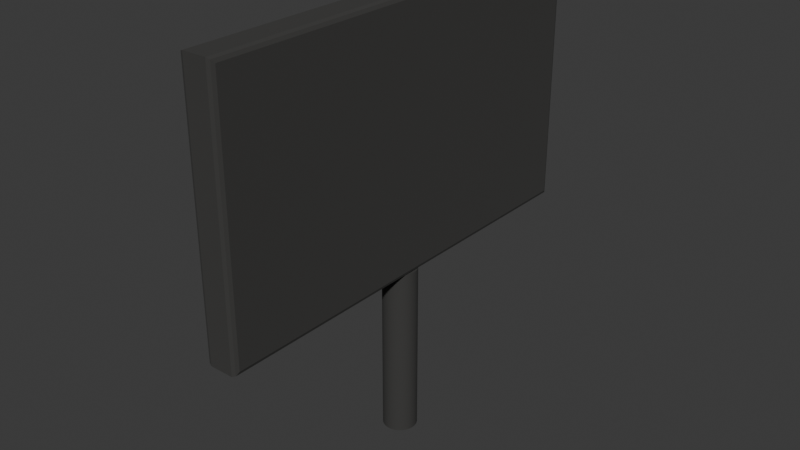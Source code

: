 # Source: Screen.blend  (saved by Blender 5.0.119; exported with 4.5.12 LTS)
import bpy
from mathutils import Matrix  # noqa: F401  (used for matrix-valued properties, if any)

bpy.ops.wm.read_factory_settings(use_empty=True)
scene = bpy.context.scene
scene.name = 'Scene'

# ---- collections
col_collection = bpy.data.collections.new('Collection'); scene.collection.children.link(col_collection)

# ---- materials (node trees are filled in below, after node groups)
mat_material_001 = bpy.data.materials.new('Material.001')
mat_material_002 = bpy.data.materials.new('Material.002')

# ---- node groups
ng_smooth_by_angle = bpy.data.node_groups.new('Smooth by Angle', 'GeometryNodeTree')
_s = ng_smooth_by_angle.interface.new_socket(name='Mesh', in_out='OUTPUT', socket_type='NodeSocketGeometry')
_s = ng_smooth_by_angle.interface.new_socket(name='Mesh', in_out='INPUT', socket_type='NodeSocketGeometry')
_s = ng_smooth_by_angle.interface.new_socket(name='Angle', in_out='INPUT', socket_type='NodeSocketFloat')
_s.subtype = 'ANGLE'
_s.default_value = 0.5236
_s.min_value = 0.0
_s.max_value = 3.142
_s.description = 'Maximum face angle for smooth edges'
_s = ng_smooth_by_angle.interface.new_socket(name='Ignore Sharpness', in_out='INPUT', socket_type='NodeSocketBool')
_s.force_non_field = True
ng_smooth_by_angle.is_modifier = True
_N = ng_smooth_by_angle.nodes; _L = ng_smooth_by_angle.links
n0 = _N.new('GeometryNodeSetShadeSmooth'); n0.name = 'Set Shade Smooth'; n0.location = (120, -80)
n0.domain = 'EDGE'
n1 = _N.new('GeometryNodeSetShadeSmooth'); n1.name = 'Set Shade Smooth.001'; n1.location = (300, -80)
n2 = _N.new('NodeGroupOutput'); n2.name = 'Group Output'; n2.location = (480, -80)
n3 = _N.new('GeometryNodeInputMeshEdgeAngle'); n3.name = 'Edge Angle'; n3.location = (-440, -240)
n4 = _N.new('NodeGroupInput'); n4.name = 'Group Input'; n4.location = (-80, -80)
n5 = _N.new('GeometryNodeInputEdgeSmooth'); n5.name = 'Is Edge Smooth'; n5.location = (-260, -120)
n6 = _N.new('GeometryNodeInputShadeSmooth'); n6.name = 'Is Shade Smooth'; n6.location = (-440, -397)
n7 = _N.new('FunctionNodeCompare'); n7.name = 'Compare'; n7.location = (-260, -260)
n7.operation = 'LESS_EQUAL'
n7.inputs[6].default_value = (0.0, 0.0, 0.0, 0.0)
n7.inputs[7].default_value = (0.0, 0.0, 0.0, 0.0)
n8 = _N.new('FunctionNodeBooleanMath'); n8.name = 'Boolean Math.001'; n8.location = (-80, -260)
n9 = _N.new('NodeGroupInput'); n9.name = 'Group Input.001'; n9.location = (-440, -329)
n10 = _N.new('NodeGroupInput'); n10.name = 'Group Input.002'; n10.location = (-259, -189)
n11 = _N.new('FunctionNodeBooleanMath'); n11.name = 'Boolean Math'; n11.location = (-80, -149)
n11.operation = 'OR'
n12 = _N.new('FunctionNodeBooleanMath'); n12.name = 'Boolean Math.002'; n12.location = (-260, -380)
n12.operation = 'OR'
n13 = _N.new('NodeGroupInput'); n13.name = 'Group Input.003'; n13.location = (-440, -460)
_L.new(n3.outputs[0], n7.inputs[0])
_L.new(n1.outputs[0], n2.inputs[0])
_L.new(n9.outputs[1], n7.inputs[1])
_L.new(n7.outputs[0], n8.inputs[0])
_L.new(n4.outputs[0], n0.inputs[0])
_L.new(n0.outputs[0], n1.inputs[0])
_L.new(n8.outputs[0], n0.inputs[2])
_L.new(n10.outputs[2], n11.inputs[1])
_L.new(n5.outputs[0], n11.inputs[0])
_L.new(n11.outputs[0], n0.inputs[1])
_L.new(n13.outputs[2], n12.inputs[1])
_L.new(n6.outputs[0], n12.inputs[0])
_L.new(n12.outputs[0], n8.inputs[1])
n2.is_active_output = True

# ---- material node trees
mat_material_001.use_nodes = True; mat_material_001.node_tree.nodes.clear()
_N = mat_material_001.node_tree.nodes; _L = mat_material_001.node_tree.links
n0 = _N.new('ShaderNodeBsdfPrincipled'); n0.name = 'Principled BSDF'; n0.location = (-200, 100)
n0.inputs[0].default_value = (0.04293, 0.0422, 0.04005, 1.0)
n0.inputs[2].default_value = 1.0
n1 = _N.new('ShaderNodeOutputMaterial'); n1.name = 'Material Output'; n1.location = (200, 100)
_L.new(n0.outputs[0], n1.inputs[0])
n1.is_active_output = True
mat_material_002.use_nodes = True; mat_material_002.node_tree.nodes.clear()
_N = mat_material_002.node_tree.nodes; _L = mat_material_002.node_tree.links
n0 = _N.new('ShaderNodeBsdfPrincipled'); n0.name = 'Principled BSDF'; n0.location = (-200, 100)
n0.inputs[0].default_value = (0.0, 0.0, 0.0, 1.0)
n0.inputs[1].default_value = 0.2284
n0.inputs[2].default_value = 0.358
n1 = _N.new('ShaderNodeOutputMaterial'); n1.name = 'Material Output'; n1.location = (200, 100)
_L.new(n0.outputs[0], n1.inputs[0])
n1.is_active_output = True

# ---- world
world_world = bpy.data.worlds.new('World'); scene.world = world_world
world_world.use_nodes = True; world_world.node_tree.nodes.clear()
_N = world_world.node_tree.nodes; _L = world_world.node_tree.links
n0 = _N.new('ShaderNodeOutputWorld'); n0.name = 'World Output'; n0.location = (200, 100)
n1 = _N.new('ShaderNodeBackground'); n1.name = 'Background'; n1.location = (-200, 100)
n1.inputs[0].default_value = (0.05088, 0.05088, 0.05088, 1.0)
_L.new(n1.outputs[0], n0.inputs[0])
n0.is_active_output = True
world_world.color = (0.05088, 0.05088, 0.05088)
world_world.sun_shadow_jitter_overblur = 0.0

# ---- meshes
me_cylinder = bpy.data.meshes.new('Cylinder')
me_cylinder.from_pydata([(0.0, 1.0, -1.0), (0.0, 1.0, 2.984), (0.1951, 0.9808, -1.0), (0.1951, 0.9808, 2.984), (0.3827, 0.9239, -1.0), (0.3827, 0.9239, 2.984), (0.5556, 0.8315, -1.0), (0.5556, 0.8315, 2.984), (0.7071, 0.7071, -1.0), (0.7071, 0.7071, 2.984), (0.8315, 0.5556, -1.0), (0.8315, 0.5556, 2.984), (0.9239, 0.3827, -1.0), (0.9239, 0.3827, 2.984), (0.9808, 0.1951, -1.0), (0.9808, 0.1951, 2.984), (1.0, 0.0, -1.0), (1.0, 0.0, 2.984), (0.9808, -0.1951, -1.0), (0.9808, -0.1951, 2.984), (0.9239, -0.3827, -1.0), (0.9239, -0.3827, 2.984), (0.8315, -0.5556, -1.0), (0.8315, -0.5556, 2.984), (0.7071, -0.7071, -1.0), (0.7071, -0.7071, 2.984), (0.5556, -0.8315, -1.0), (0.5556, -0.8315, 2.984), (0.3827, -0.9239, -1.0), (0.3827, -0.9239, 2.984), (0.1951, -0.9808, -1.0), (0.1951, -0.9808, 2.984), (0.0, -1.0, -1.0), (0.0, -1.0, 2.984), (-0.1951, -0.9808, -1.0), (-0.1951, -0.9808, 2.984), (-0.3827, -0.9239, -1.0), (-0.3827, -0.9239, 2.984), (-0.5556, -0.8315, -1.0), (-0.5556, -0.8315, 2.984), (-0.7071, -0.7071, -1.0), (-0.7071, -0.7071, 2.984), (-0.8315, -0.5556, -1.0), (-0.8315, -0.5556, 2.984), (-0.9239, -0.3827, -1.0), (-0.9239, -0.3827, 2.984), (-0.9808, -0.1951, -1.0), (-0.9808, -0.1951, 2.984), (-1.0, 0.0, -1.0), (-1.0, 0.0, 2.984), (-0.9808, 0.1951, -1.0), (-0.9808, 0.1951, 2.984), (-0.9239, 0.3827, -1.0), (-0.9239, 0.3827, 2.984), (-0.8315, 0.5556, -1.0), (-0.8315, 0.5556, 2.984), (-0.7071, 0.7071, -1.0), (-0.7071, 0.7071, 2.984), (-0.5556, 0.8315, -1.0), (-0.5556, 0.8315, 2.984), (-0.3827, 0.9239, -1.0), (-0.3827, 0.9239, 2.984), (-0.1951, 0.9808, -1.0), (-0.1951, 0.9808, 2.984)], [], [(0, 1, 3, 2), (2, 3, 5, 4), (4, 5, 7, 6), (6, 7, 9, 8), (8, 9, 11, 10), (10, 11, 13, 12), (12, 13, 15, 14), (14, 15, 17, 16), (16, 17, 19, 18), (18, 19, 21, 20), (20, 21, 23, 22), (22, 23, 25, 24), (24, 25, 27, 26), (26, 27, 29, 28), (28, 29, 31, 30), (30, 31, 33, 32), (32, 33, 35, 34), (34, 35, 37, 36), (36, 37, 39, 38), (38, 39, 41, 40), (40, 41, 43, 42), (42, 43, 45, 44), (44, 45, 47, 46), (46, 47, 49, 48), (48, 49, 51, 50), (50, 51, 53, 52), (52, 53, 55, 54), (54, 55, 57, 56), (56, 57, 59, 58), (58, 59, 61, 60), (3, 1, 63, 61, 59, 57, 55, 53, 51, 49, 47, 45, 43, 41, 39, 37, 35, 33, 31, 29, 27, 25, 23, 21, 19, 17, 15, 13, 11, 9, 7, 5), (60, 61, 63, 62), (62, 63, 1, 0), (0, 2, 4, 6, 8, 10, 12, 14, 16, 18, 20, 22, 24, 26, 28, 30, 32, 34, 36, 38, 40, 42, 44, 46, 48, 50, 52, 54, 56, 58, 60, 62)])
me_cylinder.polygons.foreach_set('use_smooth', [True] * 34)
_uv = me_cylinder.uv_layers.new(name='UVMap')
_uv.uv.foreach_set('vector', [1.0, 0.5, 1.0, 1.0, 0.9688, 1.0, 0.9688, 0.5, 0.9688, 0.5, 0.9688, 1.0, 0.9375, 1.0, 0.9375, 0.5, 0.9375, 0.5, 0.9375, 1.0, 0.9062, 1.0, 0.9062, 0.5, 0.9062, 0.5, 0.9062, 1.0, 0.875, 1.0, 0.875, 0.5, 0.875, 0.5, 0.875, 1.0, 0.8438, 1.0, 0.8438, 0.5, 0.8438, 0.5, 0.8438, 1.0, 0.8125, 1.0, 0.8125, 0.5, 0.8125, 0.5, 0.8125, 1.0, 0.7812, 1.0, 0.7812, 0.5, 0.7812, 0.5, 0.7812, 1.0, 0.75, 1.0, 0.75, 0.5, 0.75, 0.5, 0.75, 1.0, 0.7188, 1.0, 0.7188, 0.5, 0.7188, 0.5, 0.7188, 1.0, 0.6875, 1.0, 0.6875, 0.5, 0.6875, 0.5, 0.6875, 1.0, 0.6562, 1.0, 0.6562, 0.5, 0.6562, 0.5, 0.6562, 1.0, 0.625, 1.0, 0.625, 0.5, 0.625, 0.5, 0.625, 1.0, 0.5938, 1.0, 0.5938, 0.5, 0.5938, 0.5, 0.5938, 1.0, 0.5625, 1.0, 0.5625, 0.5, 0.5625, 0.5, 0.5625, 1.0, 0.5312, 1.0, 0.5312, 0.5, 0.5312, 0.5, 0.5312, 1.0, 0.5, 1.0, 0.5, 0.5, 0.5, 0.5, 0.5, 1.0, 0.4688, 1.0, 0.4688, 0.5, 0.4688, 0.5, 0.4688, 1.0, 0.4375, 1.0, 0.4375, 0.5, 0.4375, 0.5, 0.4375, 1.0, 0.4062, 1.0, 0.4062, 0.5, 0.4062, 0.5, 0.4062, 1.0, 0.375, 1.0, 0.375, 0.5, 0.375, 0.5, 0.375, 1.0, 0.3438, 1.0, 0.3438, 0.5, 0.3438, 0.5, 0.3438, 1.0, 0.3125, 1.0, 0.3125, 0.5, 0.3125, 0.5, 0.3125, 1.0, 0.2812, 1.0, 0.2812, 0.5, 0.2812, 0.5, 0.2812, 1.0, 0.25, 1.0, 0.25, 0.5, 0.25, 0.5, 0.25, 1.0, 0.2188, 1.0, 0.2188, 0.5, 0.2188, 0.5, 0.2188, 1.0, 0.1875, 1.0, 0.1875, 0.5, 0.1875, 0.5, 0.1875, 1.0, 0.1562, 1.0, 0.1562, 0.5, 0.1562, 0.5, 0.1562, 1.0, 0.125, 1.0, 0.125, 0.5, 0.125, 0.5, 0.125, 1.0, 0.09375, 1.0, 0.09375, 0.5, 0.09375, 0.5, 0.09375, 1.0, 0.0625, 1.0, 0.0625, 0.5, 0.2968, 0.4854, 0.25, 0.49, 0.2032, 0.4854, 0.1582, 0.4717, 0.1167, 0.4496, 0.08029, 0.4197, 0.05045, 0.3833, 0.02827, 0.3418, 0.01461, 0.2968, 0.01, 0.25, 0.01461, 0.2032, 0.02827, 0.1582, 0.05045, 0.1167, 0.08029, 0.08029, 0.1167, 0.05045, 0.1582, 0.02827, 0.2032, 0.01461, 0.25, 0.01, 0.2968, 0.01461, 0.3418, 0.02827, 0.3833, 0.05045, 0.4197, 0.08029, 0.4496, 0.1167, 0.4717, 0.1582, 0.4854, 0.2032, 0.49, 0.25, 0.4854, 0.2968, 0.4717, 0.3418, 0.4496, 0.3833, 0.4197, 0.4197, 0.3833, 0.4496, 0.3418, 0.4717, 0.0625, 0.5, 0.0625, 1.0, 0.03125, 1.0, 0.03125, 0.5, 0.03125, 0.5, 0.03125, 1.0, 0.0, 1.0, 0.0, 0.5, 0.75, 0.49, 0.7968, 0.4854, 0.8418, 0.4717, 0.8833, 0.4496, 0.9197, 0.4197, 0.9496, 0.3833, 0.9717, 0.3418, 0.9854, 0.2968, 0.99, 0.25, 0.9854, 0.2032, 0.9717, 0.1582, 0.9496, 0.1167, 0.9197, 0.08029, 0.8833, 0.05045, 0.8418, 0.02827, 0.7968, 0.01461, 0.75, 0.01, 0.7032, 0.01461, 0.6582, 0.02827, 0.6167, 0.05045, 0.5803, 0.08029, 0.5504, 0.1167, 0.5283, 0.1582, 0.5146, 0.2032, 0.51, 0.25, 0.5146, 0.2968, 0.5283, 0.3418, 0.5504, 0.3833, 0.5803, 0.4197, 0.6167, 0.4496, 0.6582, 0.4717, 0.7032, 0.4854])
me_cylinder.materials.append(mat_material_001)
me_cylinder.update()
me_cube_001 = bpy.data.meshes.new('Cube.001')
me_cube_001.from_pydata([(-0.03782, -0.4747, 0.4304), (-0.03782, -0.4747, 0.9696), (-0.03782, 0.4747, 0.4304), (-0.03782, 0.4747, 0.9696), (-0.03782, 0.4747, 0.4304), (-0.03782, -0.4747, 0.4304), (-0.03782, -0.4747, 0.9696), (-0.03782, 0.4747, 0.9696), (-0.02703, 0.4747, 0.4304), (-0.02703, -0.4747, 0.4304), (-0.02703, -0.4747, 0.9696), (-0.02703, 0.4747, 0.9696), (0.03782, -0.4946, 0.4105), (0.02735, -0.5051, 0.4), (0.03475, -0.502, 0.4031), (0.02735, -0.5051, 1.0), (0.03782, -0.4946, 0.9895), (0.03475, -0.502, 0.9969), (0.03782, 0.4946, 0.4105), (0.02735, 0.5051, 0.4), (0.03475, 0.502, 0.4031), (0.03782, 0.4946, 0.9895), (0.02735, 0.5051, 1.0), (0.03475, 0.502, 0.9969), (-0.03782, 0.4946, 0.4105), (-0.02735, 0.5051, 0.4), (-0.03475, 0.502, 0.4031), (-0.02735, -0.5051, 0.4), (-0.03782, -0.4946, 0.4105), (-0.03475, -0.502, 0.4031), (-0.02735, -0.5051, 1.0), (-0.03782, -0.4946, 0.9895), (-0.03475, -0.502, 0.9969), (-0.02735, 0.5051, 1.0), (-0.03782, 0.4946, 0.9895), (-0.03475, 0.502, 0.9969), (-0.02735, 0.4747, 0.4304), (-0.03782, 0.4747, 0.4304), (-0.03367, 0.4747, 0.4304), (-0.03782, -0.4747, 0.4304), (-0.02735, -0.4747, 0.4304), (-0.03259, -0.4747, 0.4304), (-0.03782, -0.4747, 0.9696), (-0.02735, -0.4747, 0.9696), (-0.03259, -0.4747, 0.9696), (-0.03782, 0.4747, 0.9696), (-0.02735, 0.4747, 0.9696), (-0.03259, 0.4747, 0.9696)], [], [(1, 3, 7, 6), (2, 0, 5, 4), (3, 2, 4, 7), (0, 1, 6, 5), (9, 10, 11, 8), (25, 27, 29, 26), (26, 29, 28, 24), (27, 30, 32, 29), (29, 32, 31, 28), (30, 33, 35, 32), (32, 35, 34, 31), (33, 25, 26, 35), (35, 26, 24, 34), (21, 18, 20, 23), (23, 20, 19, 22), (13, 19, 20, 14), (14, 20, 18, 12), (22, 15, 17, 23), (23, 17, 16, 21), (15, 13, 14, 17), (17, 14, 12, 16), (37, 39, 41, 38), (38, 41, 40, 36), (39, 42, 44, 41), (41, 44, 43, 40), (42, 45, 47, 44), (44, 47, 46, 43), (45, 37, 38, 47), (47, 38, 36, 46), (25, 19, 13, 27), (18, 21, 16, 12), (13, 15, 30, 27), (22, 33, 30, 15), (25, 33, 22, 19), (0, 2, 24, 28), (2, 3, 34, 24), (1, 0, 28, 31), (3, 1, 31, 34), (36, 40, 9, 8), (7, 4, 37, 45), (4, 5, 39, 37), (46, 36, 8, 11), (40, 43, 10, 9), (5, 6, 42, 39), (43, 46, 11, 10), (6, 7, 45, 42)])
me_cube_001.polygons.foreach_set('material_index', [0, 0, 0, 0, 1, 0, 0, 0, 0, 0, 0, 0, 0, 0, 0, 0, 0, 0, 0, 0, 0, 0, 0, 0, 0, 0, 0, 0, 0, 0, 0, 0, 0, 0, 0, 0, 0, 0, 0, 0, 0, 0, 0, 0, 0, 0])
_uv = me_cube_001.uv_layers.new(name='UVMap')
_uv.uv.foreach_set('vector', [0.6123, 0.007515, 0.6123, 0.2425, 0.6123, 0.2425, 0.6123, 0.007515, 0.3877, 0.2425, 0.3877, 0.007515, 0.3877, 0.007515, 0.3877, 0.2425, 0.6123, 0.2425, 0.3877, 0.2425, 0.3877, 0.2425, 0.6123, 0.2425, 0.3877, 0.007515, 0.6123, 0.007515, 0.6123, 0.007515, 0.3877, 0.007515, 0.3877, 0.007515, 0.6123, 0.007515, 0.6123, 0.2425, 0.3877, 0.2425, 0.1596, 0.5, 0.1596, 0.75, 0.125, 0.7492, 0.125, 0.5008, 0.3759, 0.2497, 0.3756, 0.0003792, 0.3794, 0.00259, 0.3794, 0.2474, 0.375, 0.9654, 0.625, 0.9654, 0.6237, 1.0, 0.3763, 1.0, 0.3756, 0.0003792, 0.6244, 0.0003792, 0.6206, 0.00259, 0.3794, 0.00259, 0.8404, 0.75, 0.8404, 0.5, 0.875, 0.5008, 0.875, 0.7492, 0.6244, 0.0003792, 0.6241, 0.2497, 0.6206, 0.2474, 0.6206, 0.00259, 0.625, 0.2846, 0.375, 0.2846, 0.3759, 0.2497, 0.6241, 0.2497, 0.6241, 0.2497, 0.3759, 0.2497, 0.3794, 0.2474, 0.6206, 0.2474, 0.6206, 0.5026, 0.3794, 0.5026, 0.3756, 0.5004, 0.6244, 0.5004, 0.6244, 0.5004, 0.3756, 0.5004, 0.3577, 0.4827, 0.6423, 0.4827, 0.3577, 0.7673, 0.3577, 0.4827, 0.3756, 0.5004, 0.3756, 0.7496, 0.3756, 0.7496, 0.3756, 0.5004, 0.3794, 0.5026, 0.3794, 0.7474, 0.6423, 0.4827, 0.6423, 0.7673, 0.6244, 0.7496, 0.6244, 0.5004, 0.6244, 0.5004, 0.6244, 0.7496, 0.6206, 0.7474, 0.6206, 0.5026, 0.6423, 0.7673, 0.3577, 0.7673, 0.3756, 0.7496, 0.6244, 0.7496, 0.6244, 0.7496, 0.3756, 0.7496, 0.3794, 0.7474, 0.6206, 0.7474, 0.3877, 0.2425, 0.3877, 0.007515, 0.3877, 0.007515, 0.3877, 0.2425, 0.3877, 0.2425, 0.3877, 0.007515, 0.3877, 0.007515, 0.3877, 0.2425, 0.3877, 0.007515, 0.6123, 0.007515, 0.6123, 0.007515, 0.3877, 0.007515, 0.3877, 0.007515, 0.6123, 0.007515, 0.6123, 0.007515, 0.3877, 0.007515, 0.6123, 0.007515, 0.6123, 0.2425, 0.6123, 0.2425, 0.6123, 0.007515, 0.6123, 0.007515, 0.6123, 0.2425, 0.6123, 0.2425, 0.6123, 0.007515, 0.6123, 0.2425, 0.3877, 0.2425, 0.3877, 0.2425, 0.6123, 0.2425, 0.6123, 0.2425, 0.3877, 0.2425, 0.3877, 0.2425, 0.6123, 0.2425, 0.1596, 0.5, 0.3577, 0.4827, 0.3577, 0.7673, 0.1596, 0.75, 0.3794, 0.5026, 0.6206, 0.5026, 0.6206, 0.7474, 0.3794, 0.7474, 0.3577, 0.7673, 0.6423, 0.7673, 0.625, 0.9654, 0.375, 0.9654, 0.6423, 0.4827, 0.8404, 0.5, 0.8404, 0.75, 0.6423, 0.7673, 0.375, 0.2846, 0.625, 0.2846, 0.6423, 0.4827, 0.3577, 0.4827, 0.3877, 0.007515, 0.3877, 0.2425, 0.3794, 0.2474, 0.3794, 0.00259, 0.3877, 0.2425, 0.6123, 0.2425, 0.6206, 0.2474, 0.3794, 0.2474, 0.6123, 0.007515, 0.3877, 0.007515, 0.3794, 0.00259, 0.6206, 0.00259, 0.6123, 0.2425, 0.6123, 0.007515, 0.6206, 0.00259, 0.6206, 0.2474, 0.3877, 0.2425, 0.3877, 0.007515, 0.3877, 0.007515, 0.3877, 0.2425, 0.6123, 0.2425, 0.3877, 0.2425, 0.3877, 0.2425, 0.6123, 0.2425, 0.3877, 0.2425, 0.3877, 0.007515, 0.3877, 0.007515, 0.3877, 0.2425, 0.6123, 0.2425, 0.3877, 0.2425, 0.3877, 0.2425, 0.6123, 0.2425, 0.3877, 0.007515, 0.6123, 0.007515, 0.6123, 0.007515, 0.3877, 0.007515, 0.3877, 0.007515, 0.6123, 0.007515, 0.6123, 0.007515, 0.3877, 0.007515, 0.6123, 0.007515, 0.6123, 0.2425, 0.6123, 0.2425, 0.6123, 0.007515, 0.6123, 0.007515, 0.6123, 0.2425, 0.6123, 0.2425, 0.6123, 0.007515])
me_cube_001.materials.append(mat_material_001)
me_cube_001.materials.append(mat_material_002)
me_cube_001.update()

# ---- objects
ob_cylinder = bpy.data.objects.new('Cylinder', me_cylinder)
ob_cube = bpy.data.objects.new('Cube', me_cube_001)

# ---- transforms, parenting, visibility, modifiers, constraints
ob_cylinder.location = (0.0, 0.0, 0.1)
ob_cylinder.scale = (0.0388, 0.0388, 0.1008)
_m = ob_cylinder.modifiers.new('Smooth by Angle', 'NODES')
_m.node_group = ng_smooth_by_angle
_m.use_pin_to_last = True
_m.show_group_selector = False
ob_cube.location = (0.0, 0.0, 0.0)

# ---- collection membership
col_collection.objects.link(ob_cylinder)
col_collection.objects.link(ob_cube)

# ---- scene / render settings (as saved in the file)
scene.frame_start = 1; scene.frame_end = 250; scene.frame_set(1)
scene.render.engine = 'BLENDER_EEVEE_NEXT'
scene.render.bake_bias = 0.0
scene.render.bake_samples = 0
scene.cycles.sampling_pattern = 'TABULATED_SOBOL'
scene.eevee.use_volume_custom_range = False
bpy.context.view_layer.update()

# ---- added for rendering (the .blend has no active camera and no usable light): camera, sun
cam_auto = bpy.data.cameras.new('AutoCamera')
cam_auto.lens = 50.0
cam_auto.sensor_width = 36.0
cam_auto.clip_end = 1000.0
ob_auto_camera = bpy.data.objects.new('AutoCamera', cam_auto)
scene.collection.objects.link(ob_auto_camera)
ob_auto_camera.location = (1.3176, -1.58112, 1.55369)
ob_auto_camera.rotation_euler = (1.09748, -7.21219e-08, 0.694738)
scene.camera = ob_auto_camera
light_auto_sun = bpy.data.lights.new('AutoSun', 'SUN')
light_auto_sun.energy = 3.0
light_auto_sun.angle = 0.0523599
ob_auto_sun = bpy.data.objects.new('AutoSun', light_auto_sun)
scene.collection.objects.link(ob_auto_sun)
ob_auto_sun.rotation_euler = (0.872665, 0.174533, 0.523599)
bpy.context.view_layer.update()
